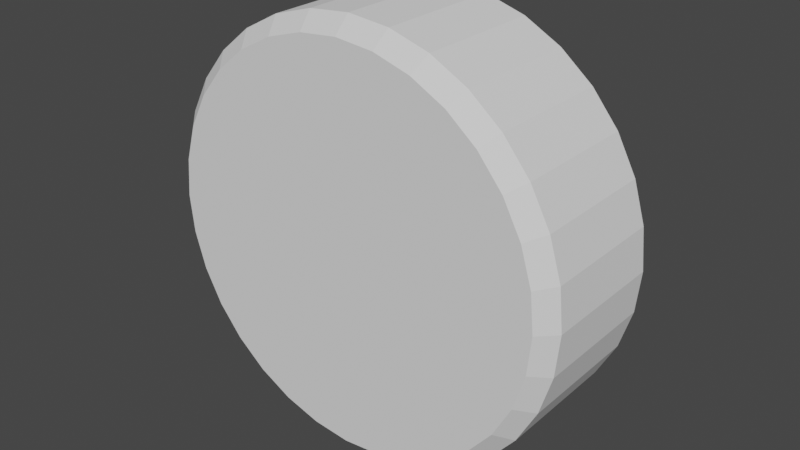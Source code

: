 # Source: Wheel.blend  (saved by Blender 3.5.10; exported with 4.5.12 LTS)
import bpy
from mathutils import Matrix  # noqa: F401  (used for matrix-valued properties, if any)

bpy.ops.wm.read_factory_settings(use_empty=True)
scene = bpy.context.scene
scene.name = 'Scene'

# ---- collections
col_collection = bpy.data.collections.new('Collection'); scene.collection.children.link(col_collection)

# ---- world
world_world = bpy.data.worlds.new('World'); scene.world = world_world
world_world.use_nodes = True; world_world.node_tree.nodes.clear()
_N = world_world.node_tree.nodes; _L = world_world.node_tree.links
n0 = _N.new('ShaderNodeOutputWorld'); n0.name = 'World Output'; n0.location = (300, 300)
n1 = _N.new('ShaderNodeBackground'); n1.name = 'Background'; n1.location = (10, 300)
n1.inputs[0].default_value = (0.05088, 0.05088, 0.05088, 1.0)
_L.new(n1.outputs[0], n0.inputs[0])
n0.is_active_output = True
world_world.color = (0.05088, 0.05088, 0.05088)
world_world.use_sun_shadow = False
world_world.sun_shadow_jitter_overblur = 0.0

# ---- meshes
me_001 = bpy.data.meshes.new('Цилиндр.001')
me_001.from_pydata([(0.0, 0.3699, -0.15), (0.0, 0.4, -0.12), (0.0, 0.3699, 0.15), (0.0, 0.4, 0.12), (0.07216, 0.3627, -0.15), (0.07804, 0.3923, -0.12), (0.07216, 0.3627, 0.15), (0.07804, 0.3923, 0.12), (0.1415, 0.3417, -0.15), (0.1531, 0.3696, -0.12), (0.1415, 0.3417, 0.15), (0.1531, 0.3696, 0.12), (0.2055, 0.3075, -0.15), (0.2222, 0.3326, -0.12), (0.2055, 0.3075, 0.15), (0.2222, 0.3326, 0.12), (0.2615, 0.2615, -0.15), (0.2828, 0.2828, -0.12), (0.2615, 0.2615, 0.15), (0.2828, 0.2828, 0.12), (0.3075, 0.2055, -0.15), (0.3326, 0.2222, -0.12), (0.3075, 0.2055, 0.15), (0.3326, 0.2222, 0.12), (0.3417, 0.1415, -0.15), (0.3696, 0.1531, -0.12), (0.3417, 0.1415, 0.15), (0.3696, 0.1531, 0.12), (0.3627, 0.07216, -0.15), (0.3923, 0.07804, -0.12), (0.3627, 0.07216, 0.15), (0.3923, 0.07804, 0.12), (0.3699, 0.0, -0.15), (0.4, 0.0, -0.12), (0.3699, 0.0, 0.15), (0.4, 0.0, 0.12), (0.3627, -0.07216, -0.15), (0.3923, -0.07804, -0.12), (0.3627, -0.07216, 0.15), (0.3923, -0.07804, 0.12), (0.3417, -0.1415, -0.15), (0.3696, -0.1531, -0.12), (0.3417, -0.1415, 0.15), (0.3696, -0.1531, 0.12), (0.3075, -0.2055, -0.15), (0.3326, -0.2222, -0.12), (0.3075, -0.2055, 0.15), (0.3326, -0.2222, 0.12), (0.2615, -0.2615, -0.15), (0.2828, -0.2828, -0.12), (0.2615, -0.2615, 0.15), (0.2828, -0.2828, 0.12), (0.2055, -0.3075, -0.15), (0.2222, -0.3326, -0.12), (0.2055, -0.3075, 0.15), (0.2222, -0.3326, 0.12), (0.1415, -0.3417, -0.15), (0.1531, -0.3696, -0.12), (0.1415, -0.3417, 0.15), (0.1531, -0.3696, 0.12), (0.07216, -0.3627, -0.15), (0.07804, -0.3923, -0.12), (0.07216, -0.3627, 0.15), (0.07804, -0.3923, 0.12), (0.0, -0.3699, -0.15), (0.0, -0.4, -0.12), (0.0, -0.3699, 0.15), (0.0, -0.4, 0.12), (-0.07216, -0.3627, -0.15), (-0.07804, -0.3923, -0.12), (-0.07216, -0.3627, 0.15), (-0.07804, -0.3923, 0.12), (-0.1415, -0.3417, -0.15), (-0.1531, -0.3696, -0.12), (-0.1415, -0.3417, 0.15), (-0.1531, -0.3696, 0.12), (-0.2055, -0.3075, -0.15), (-0.2222, -0.3326, -0.12), (-0.2055, -0.3075, 0.15), (-0.2222, -0.3326, 0.12), (-0.2615, -0.2615, -0.15), (-0.2828, -0.2828, -0.12), (-0.2615, -0.2615, 0.15), (-0.2828, -0.2828, 0.12), (-0.3075, -0.2055, -0.15), (-0.3326, -0.2222, -0.12), (-0.3075, -0.2055, 0.15), (-0.3326, -0.2222, 0.12), (-0.3417, -0.1415, -0.15), (-0.3696, -0.1531, -0.12), (-0.3417, -0.1415, 0.15), (-0.3696, -0.1531, 0.12), (-0.3627, -0.07216, -0.15), (-0.3923, -0.07804, -0.12), (-0.3627, -0.07216, 0.15), (-0.3923, -0.07804, 0.12), (-0.3699, 0.0, -0.15), (-0.4, 0.0, -0.12), (-0.3699, 0.0, 0.15), (-0.4, 0.0, 0.12), (-0.3627, 0.07216, -0.15), (-0.3923, 0.07804, -0.12), (-0.3627, 0.07216, 0.15), (-0.3923, 0.07804, 0.12), (-0.3417, 0.1415, -0.15), (-0.3696, 0.1531, -0.12), (-0.3417, 0.1415, 0.15), (-0.3696, 0.1531, 0.12), (-0.3075, 0.2055, -0.15), (-0.3326, 0.2222, -0.12), (-0.3075, 0.2055, 0.15), (-0.3326, 0.2222, 0.12), (-0.2615, 0.2615, -0.15), (-0.2828, 0.2828, -0.12), (-0.2615, 0.2615, 0.15), (-0.2828, 0.2828, 0.12), (-0.2055, 0.3075, -0.15), (-0.2222, 0.3326, -0.12), (-0.2055, 0.3075, 0.15), (-0.2222, 0.3326, 0.12), (-0.1415, 0.3417, -0.15), (-0.1531, 0.3696, -0.12), (-0.1415, 0.3417, 0.15), (-0.1531, 0.3696, 0.12), (-0.07216, 0.3627, -0.15), (-0.07804, 0.3923, -0.12), (-0.07216, 0.3627, 0.15), (-0.07804, 0.3923, 0.12)], [], [(125, 127, 3, 1), (9, 11, 15, 13), (13, 15, 19, 17), (17, 19, 23, 21), (21, 23, 27, 25), (25, 27, 31, 29), (29, 31, 35, 33), (33, 35, 39, 37), (37, 39, 43, 41), (41, 43, 47, 45), (45, 47, 51, 49), (49, 51, 55, 53), (53, 55, 59, 57), (57, 59, 63, 61), (61, 63, 67, 65), (65, 67, 71, 69), (69, 71, 75, 73), (73, 75, 79, 77), (77, 79, 83, 81), (81, 83, 87, 85), (85, 87, 91, 89), (89, 91, 95, 93), (93, 95, 99, 97), (97, 99, 103, 101), (101, 103, 107, 105), (105, 107, 111, 109), (109, 111, 115, 113), (113, 115, 119, 117), (117, 119, 123, 121), (121, 123, 127, 125), (5, 7, 11, 9), (6, 2, 126, 122, 118, 114, 110, 106, 102, 98, 94, 90, 86, 82, 78, 74, 70, 66, 62, 58, 54, 50, 46, 42, 38, 34, 30, 26, 22, 18, 14, 10), (1, 3, 7, 5), (1, 5, 4, 0), (7, 3, 2, 6), (5, 9, 8, 4), (11, 7, 6, 10), (9, 13, 12, 8), (15, 11, 10, 14), (13, 17, 16, 12), (19, 15, 14, 18), (17, 21, 20, 16), (23, 19, 18, 22), (21, 25, 24, 20), (27, 23, 22, 26), (25, 29, 28, 24), (31, 27, 26, 30), (29, 33, 32, 28), (35, 31, 30, 34), (33, 37, 36, 32), (39, 35, 34, 38), (37, 41, 40, 36), (43, 39, 38, 42), (41, 45, 44, 40), (47, 43, 42, 46), (45, 49, 48, 44), (51, 47, 46, 50), (49, 53, 52, 48), (55, 51, 50, 54), (53, 57, 56, 52), (59, 55, 54, 58), (57, 61, 60, 56), (63, 59, 58, 62), (61, 65, 64, 60), (67, 63, 62, 66), (65, 69, 68, 64), (71, 67, 66, 70), (69, 73, 72, 68), (75, 71, 70, 74), (73, 77, 76, 72), (79, 75, 74, 78), (77, 81, 80, 76), (83, 79, 78, 82), (81, 85, 84, 80), (87, 83, 82, 86), (85, 89, 88, 84), (91, 87, 86, 90), (89, 93, 92, 88), (95, 91, 90, 94), (93, 97, 96, 92), (99, 95, 94, 98), (97, 101, 100, 96), (103, 99, 98, 102), (101, 105, 104, 100), (107, 103, 102, 106), (105, 109, 108, 104), (111, 107, 106, 110), (109, 113, 112, 108), (115, 111, 110, 114), (113, 117, 116, 112), (119, 115, 114, 118), (117, 121, 120, 116), (123, 119, 118, 122), (121, 125, 124, 120), (127, 123, 122, 126), (125, 1, 0, 124), (3, 127, 126, 2), (0, 4, 8, 12, 16, 20, 24, 28, 32, 36, 40, 44, 48, 52, 56, 60, 64, 68, 72, 76, 80, 84, 88, 92, 96, 100, 104, 108, 112, 116, 120, 124)])
_uv = me_001.uv_layers.new(name='UVКарта')
_uv.uv.foreach_set('vector', [0.03125, 0.55, 0.03125, 0.95, 0.0, 0.95, 0.0, 0.55, 0.9375, 0.55, 0.9375, 0.95, 0.9062, 0.95, 0.9062, 0.55, 0.9062, 0.55, 0.9062, 0.95, 0.875, 0.95, 0.875, 0.55, 0.875, 0.55, 0.875, 0.95, 0.8438, 0.95, 0.8438, 0.55, 0.8438, 0.55, 0.8438, 0.95, 0.8125, 0.95, 0.8125, 0.55, 0.8125, 0.55, 0.8125, 0.95, 0.7812, 0.95, 0.7812, 0.55, 0.7812, 0.55, 0.7812, 0.95, 0.75, 0.95, 0.75, 0.55, 0.75, 0.55, 0.75, 0.95, 0.7188, 0.95, 0.7188, 0.55, 0.7188, 0.55, 0.7188, 0.95, 0.6875, 0.95, 0.6875, 0.55, 0.6875, 0.55, 0.6875, 0.95, 0.6562, 0.95, 0.6562, 0.55, 0.6562, 0.55, 0.6562, 0.95, 0.625, 0.95, 0.625, 0.55, 0.625, 0.55, 0.625, 0.95, 0.5938, 0.95, 0.5938, 0.55, 0.5938, 0.55, 0.5938, 0.95, 0.5625, 0.95, 0.5625, 0.55, 0.5625, 0.55, 0.5625, 0.95, 0.5312, 0.95, 0.5312, 0.55, 0.5312, 0.55, 0.5312, 0.95, 0.5, 0.95, 0.5, 0.55, 0.5, 0.55, 0.5, 0.95, 0.4688, 0.95, 0.4688, 0.55, 0.4688, 0.55, 0.4688, 0.95, 0.4375, 0.95, 0.4375, 0.55, 0.4375, 0.55, 0.4375, 0.95, 0.4062, 0.95, 0.4062, 0.55, 0.4062, 0.55, 0.4062, 0.95, 0.375, 0.95, 0.375, 0.55, 0.375, 0.55, 0.375, 0.95, 0.3438, 0.95, 0.3438, 0.55, 0.3438, 0.55, 0.3438, 0.95, 0.3125, 0.95, 0.3125, 0.55, 0.3125, 0.55, 0.3125, 0.95, 0.2812, 0.95, 0.2812, 0.55, 0.2812, 0.55, 0.2812, 0.95, 0.25, 0.95, 0.25, 0.55, 0.25, 0.55, 0.25, 0.95, 0.2188, 0.95, 0.2188, 0.55, 0.2188, 0.55, 0.2188, 0.95, 0.1875, 0.95, 0.1875, 0.55, 0.1875, 0.55, 0.1875, 0.95, 0.1562, 0.95, 0.1562, 0.55, 0.1562, 0.55, 0.1562, 0.95, 0.125, 0.95, 0.125, 0.55, 0.125, 0.55, 0.125, 0.95, 0.09375, 0.95, 0.09375, 0.55, 0.09375, 0.55, 0.09375, 0.95, 0.0625, 0.95, 0.0625, 0.55, 0.0625, 0.55, 0.0625, 0.95, 0.03125, 0.95, 0.03125, 0.55, 0.9688, 0.55, 0.9688, 0.95, 0.9375, 0.95, 0.9375, 0.55, 0.2933, 0.4676, 0.25, 0.4719, 0.2067, 0.4676, 0.1651, 0.455, 0.1267, 0.4345, 0.09308, 0.4069, 0.06549, 0.3733, 0.04498, 0.3349, 0.03235, 0.2933, 0.02809, 0.25, 0.03235, 0.2067, 0.04498, 0.1651, 0.06549, 0.1267, 0.09308, 0.09308, 0.1267, 0.06549, 0.1651, 0.04498, 0.2067, 0.03235, 0.25, 0.02809, 0.2933, 0.03235, 0.3349, 0.04498, 0.3733, 0.06549, 0.4069, 0.09308, 0.4345, 0.1267, 0.455, 0.1651, 0.4676, 0.2067, 0.4719, 0.25, 0.4676, 0.2933, 0.455, 0.3349, 0.4345, 0.3733, 0.4069, 0.4069, 0.3733, 0.4345, 0.3349, 0.455, 1.0, 0.55, 1.0, 0.95, 0.9688, 0.95, 0.9688, 0.55, 0.75, 0.49, 0.7968, 0.4854, 0.7933, 0.4676, 0.75, 0.4719, 0.2968, 0.4854, 0.25, 0.49, 0.25, 0.4719, 0.2933, 0.4676, 0.7968, 0.4854, 0.8418, 0.4717, 0.8349, 0.455, 0.7933, 0.4676, 0.3418, 0.4717, 0.2968, 0.4854, 0.2933, 0.4676, 0.3349, 0.455, 0.8418, 0.4717, 0.8833, 0.4496, 0.8733, 0.4345, 0.8349, 0.455, 0.3833, 0.4496, 0.3418, 0.4717, 0.3349, 0.455, 0.3733, 0.4345, 0.8833, 0.4496, 0.9197, 0.4197, 0.9069, 0.4069, 0.8733, 0.4345, 0.4197, 0.4197, 0.3833, 0.4496, 0.3733, 0.4345, 0.4069, 0.4069, 0.9197, 0.4197, 0.9496, 0.3833, 0.9345, 0.3733, 0.9069, 0.4069, 0.4496, 0.3833, 0.4197, 0.4197, 0.4069, 0.4069, 0.4345, 0.3733, 0.9496, 0.3833, 0.9717, 0.3418, 0.955, 0.3349, 0.9345, 0.3733, 0.4717, 0.3418, 0.4496, 0.3833, 0.4345, 0.3733, 0.455, 0.3349, 0.9717, 0.3418, 0.9854, 0.2968, 0.9676, 0.2933, 0.955, 0.3349, 0.4854, 0.2968, 0.4717, 0.3418, 0.455, 0.3349, 0.4676, 0.2933, 0.9854, 0.2968, 0.99, 0.25, 0.9719, 0.25, 0.9676, 0.2933, 0.49, 0.25, 0.4854, 0.2968, 0.4676, 0.2933, 0.4719, 0.25, 0.99, 0.25, 0.9854, 0.2032, 0.9676, 0.2067, 0.9719, 0.25, 0.4854, 0.2032, 0.49, 0.25, 0.4719, 0.25, 0.4676, 0.2067, 0.9854, 0.2032, 0.9717, 0.1582, 0.955, 0.1651, 0.9676, 0.2067, 0.4717, 0.1582, 0.4854, 0.2032, 0.4676, 0.2067, 0.455, 0.1651, 0.9717, 0.1582, 0.9496, 0.1167, 0.9345, 0.1267, 0.955, 0.1651, 0.4496, 0.1167, 0.4717, 0.1582, 0.455, 0.1651, 0.4345, 0.1267, 0.9496, 0.1167, 0.9197, 0.08029, 0.9069, 0.09308, 0.9345, 0.1267, 0.4197, 0.08029, 0.4496, 0.1167, 0.4345, 0.1267, 0.4069, 0.09308, 0.9197, 0.08029, 0.8833, 0.05045, 0.8733, 0.06549, 0.9069, 0.09308, 0.3833, 0.05045, 0.4197, 0.08029, 0.4069, 0.09308, 0.3733, 0.06549, 0.8833, 0.05045, 0.8418, 0.02827, 0.8349, 0.04498, 0.8733, 0.06549, 0.3418, 0.02827, 0.3833, 0.05045, 0.3733, 0.06549, 0.3349, 0.04498, 0.8418, 0.02827, 0.7968, 0.01461, 0.7933, 0.03235, 0.8349, 0.04498, 0.2968, 0.01461, 0.3418, 0.02827, 0.3349, 0.04498, 0.2933, 0.03235, 0.7968, 0.01461, 0.75, 0.01, 0.75, 0.02809, 0.7933, 0.03235, 0.25, 0.01, 0.2968, 0.01461, 0.2933, 0.03235, 0.25, 0.02809, 0.75, 0.01, 0.7032, 0.01461, 0.7067, 0.03235, 0.75, 0.02809, 0.2032, 0.01461, 0.25, 0.01, 0.25, 0.02809, 0.2067, 0.03235, 0.7032, 0.01461, 0.6582, 0.02827, 0.6651, 0.04498, 0.7067, 0.03235, 0.1582, 0.02827, 0.2032, 0.01461, 0.2067, 0.03235, 0.1651, 0.04498, 0.6582, 0.02827, 0.6167, 0.05045, 0.6267, 0.06549, 0.6651, 0.04498, 0.1167, 0.05045, 0.1582, 0.02827, 0.1651, 0.04498, 0.1267, 0.06549, 0.6167, 0.05045, 0.5803, 0.08029, 0.5931, 0.09308, 0.6267, 0.06549, 0.08029, 0.08029, 0.1167, 0.05045, 0.1267, 0.06549, 0.09308, 0.09308, 0.5803, 0.08029, 0.5504, 0.1167, 0.5655, 0.1267, 0.5931, 0.09308, 0.05045, 0.1167, 0.08029, 0.08029, 0.09308, 0.09308, 0.06549, 0.1267, 0.5504, 0.1167, 0.5283, 0.1582, 0.545, 0.1651, 0.5655, 0.1267, 0.02827, 0.1582, 0.05045, 0.1167, 0.06549, 0.1267, 0.04498, 0.1651, 0.5283, 0.1582, 0.5146, 0.2032, 0.5324, 0.2067, 0.545, 0.1651, 0.01461, 0.2032, 0.02827, 0.1582, 0.04498, 0.1651, 0.03235, 0.2067, 0.5146, 0.2032, 0.51, 0.25, 0.5281, 0.25, 0.5324, 0.2067, 0.01, 0.25, 0.01461, 0.2032, 0.03235, 0.2067, 0.02809, 0.25, 0.51, 0.25, 0.5146, 0.2968, 0.5324, 0.2933, 0.5281, 0.25, 0.01461, 0.2968, 0.01, 0.25, 0.02809, 0.25, 0.03235, 0.2933, 0.5146, 0.2968, 0.5283, 0.3418, 0.545, 0.3349, 0.5324, 0.2933, 0.02827, 0.3418, 0.01461, 0.2968, 0.03235, 0.2933, 0.04498, 0.3349, 0.5283, 0.3418, 0.5504, 0.3833, 0.5655, 0.3733, 0.545, 0.3349, 0.05045, 0.3833, 0.02827, 0.3418, 0.04498, 0.3349, 0.06549, 0.3733, 0.5504, 0.3833, 0.5803, 0.4197, 0.5931, 0.4069, 0.5655, 0.3733, 0.08029, 0.4197, 0.05045, 0.3833, 0.06549, 0.3733, 0.09308, 0.4069, 0.5803, 0.4197, 0.6167, 0.4496, 0.6267, 0.4345, 0.5931, 0.4069, 0.1167, 0.4496, 0.08029, 0.4197, 0.09308, 0.4069, 0.1267, 0.4345, 0.6167, 0.4496, 0.6582, 0.4717, 0.6651, 0.455, 0.6267, 0.4345, 0.1582, 0.4717, 0.1167, 0.4496, 0.1267, 0.4345, 0.1651, 0.455, 0.6582, 0.4717, 0.7032, 0.4854, 0.7067, 0.4676, 0.6651, 0.455, 0.2032, 0.4854, 0.1582, 0.4717, 0.1651, 0.455, 0.2067, 0.4676, 0.7032, 0.4854, 0.75, 0.49, 0.75, 0.4719, 0.7067, 0.4676, 0.25, 0.49, 0.2032, 0.4854, 0.2067, 0.4676, 0.25, 0.4719, 0.75, 0.4719, 0.7933, 0.4676, 0.8349, 0.455, 0.8733, 0.4345, 0.9069, 0.4069, 0.9345, 0.3733, 0.955, 0.3349, 0.9676, 0.2933, 0.9719, 0.25, 0.9676, 0.2067, 0.955, 0.1651, 0.9345, 0.1267, 0.9069, 0.09308, 0.8733, 0.06549, 0.8349, 0.04498, 0.7933, 0.03235, 0.75, 0.02809, 0.7067, 0.03235, 0.6651, 0.04498, 0.6267, 0.06549, 0.5931, 0.09308, 0.5655, 0.1267, 0.545, 0.1651, 0.5324, 0.2067, 0.5281, 0.25, 0.5324, 0.2933, 0.545, 0.3349, 0.5655, 0.3733, 0.5931, 0.4069, 0.6267, 0.4345, 0.6651, 0.455, 0.7067, 0.4676])
me_001.update()

# ---- objects
ob_x = bpy.data.objects.new('Цилиндр', me_001)

# ---- transforms, parenting, visibility, modifiers, constraints
ob_x.location = (0.0, 0.0, 0.0)
ob_x.rotation_euler = (-1.571, 3.395e-08, -3.137)

# ---- collection membership
col_collection.objects.link(ob_x)

# ---- scene / render settings (as saved in the file)
scene.frame_start = 1; scene.frame_end = 250; scene.frame_set(1)
scene.render.engine = 'BLENDER_EEVEE_NEXT'
scene.cycles.sampling_pattern = 'TABULATED_SOBOL'
scene.view_settings.view_transform = 'Filmic'
bpy.context.view_layer.update()

# ---- added for rendering (the .blend has no active camera and no usable light): camera, sun
cam_auto = bpy.data.cameras.new('AutoCamera')
cam_auto.lens = 50.0
cam_auto.sensor_width = 36.0
cam_auto.clip_end = 1000.0
ob_auto_camera = bpy.data.objects.new('AutoCamera', cam_auto)
scene.collection.objects.link(ob_auto_camera)
ob_auto_camera.location = (1.08477, -1.30172, 0.867815)
ob_auto_camera.rotation_euler = (1.09748, -7.21219e-08, 0.694738)
scene.camera = ob_auto_camera
light_auto_sun = bpy.data.lights.new('AutoSun', 'SUN')
light_auto_sun.energy = 3.0
light_auto_sun.angle = 0.0523599
ob_auto_sun = bpy.data.objects.new('AutoSun', light_auto_sun)
scene.collection.objects.link(ob_auto_sun)
ob_auto_sun.rotation_euler = (0.872665, 0.174533, 0.523599)
bpy.context.view_layer.update()
